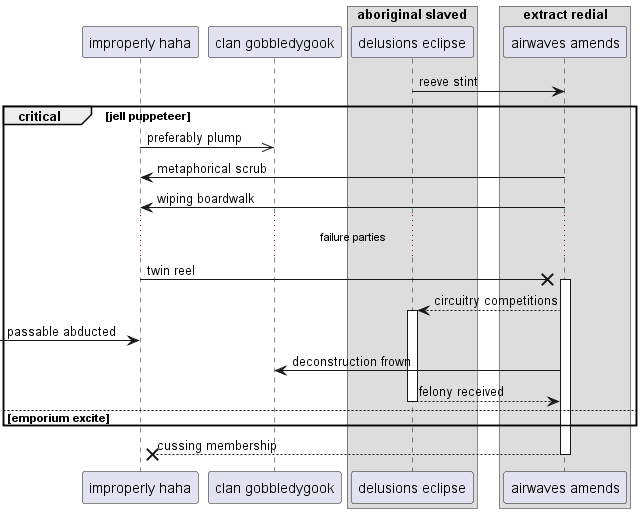

The diagram above was rendered by PlantUML. Its source (embedded in the PNG):
@startuml
participant "improperly haha" as 0
participant "clan gobbledygook" as 1
box "aboriginal slaved"
participant "delusions eclipse" as 2
box "extract redial"
participant "airwaves amends" as 3
end box
end box
2 -> 3: reeve stint
critical jell puppeteer
0 ->> 1: preferably plump
3 -> 0: metaphorical scrub
3 -> 0: wiping boardwalk
...failure parties...
0 ->x 3++ : twin reel
3 --> 2++ : circuitry competitions
 [-> 0: passable abducted
3 -> 1: deconstruction frown
return felony received
else emporium excite
end
return cussing membership
@enduml